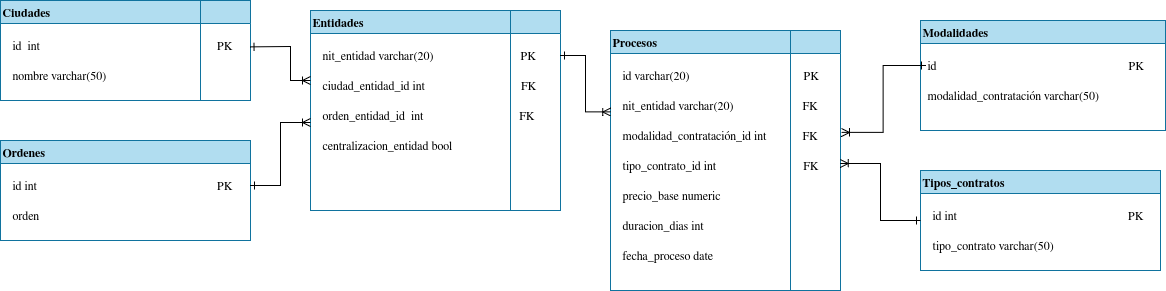

The diagram above was exported from draw.io. Its source (the exported page's mxGraphModel, read from the mxfile embedded in the PNG):
<mxGraphModel dx="2517" dy="973" grid="1" gridSize="10" guides="1" tooltips="1" connect="1" arrows="1" fold="1" page="1" pageScale="1" pageWidth="850" pageHeight="1100" math="0" shadow="0">
  <root>
    <mxCell id="0" />
    <mxCell id="1" parent="0" />
    <mxCell id="Y1xwTNuTSLCyk4eOuLaS-2" value="&lt;div align=&quot;left&quot;&gt;Entidades&lt;/div&gt;" style="swimlane;whiteSpace=wrap;html=1;startSize=23;align=left;fillColor=#b1ddf0;strokeColor=#10739E;" parent="1" vertex="1">
      <mxGeometry x="190" y="400" width="250" height="200" as="geometry" />
    </mxCell>
    <mxCell id="Y1xwTNuTSLCyk4eOuLaS-8" value="" style="swimlane;startSize=0;fontColor=#10739E;strokeColor=#10739E;" parent="Y1xwTNuTSLCyk4eOuLaS-2" vertex="1">
      <mxGeometry width="200" height="200" as="geometry">
        <mxRectangle x="290" y="140" width="50" height="40" as="alternateBounds" />
      </mxGeometry>
    </mxCell>
    <mxCell id="Y1xwTNuTSLCyk4eOuLaS-10" value="&lt;div align=&quot;left&quot;&gt;ciudad_entidad_id int&amp;nbsp;&amp;nbsp;&amp;nbsp;&amp;nbsp;&amp;nbsp;&amp;nbsp;&amp;nbsp;&amp;nbsp;&amp;nbsp;&amp;nbsp;&amp;nbsp;&amp;nbsp;&amp;nbsp;&amp;nbsp;&amp;nbsp;&amp;nbsp;&amp;nbsp;&amp;nbsp;&amp;nbsp;&amp;nbsp;&amp;nbsp;&amp;nbsp;&amp;nbsp;&amp;nbsp;&amp;nbsp;&amp;nbsp;&amp;nbsp;&amp;nbsp;&amp;nbsp;&amp;nbsp;&amp;nbsp; FK&lt;/div&gt;" style="text;html=1;align=left;verticalAlign=middle;resizable=0;points=[];autosize=1;strokeColor=none;fillColor=none;" parent="Y1xwTNuTSLCyk4eOuLaS-8" vertex="1">
      <mxGeometry x="10" y="60" width="240" height="30" as="geometry" />
    </mxCell>
    <mxCell id="Y1xwTNuTSLCyk4eOuLaS-13" value="&lt;div align=&quot;left&quot;&gt;orden_entidad_id&amp;nbsp; int&amp;nbsp;&amp;nbsp;&amp;nbsp;&amp;nbsp;&amp;nbsp;&amp;nbsp;&amp;nbsp;&amp;nbsp;&amp;nbsp;&amp;nbsp;&amp;nbsp;&amp;nbsp;&amp;nbsp;&amp;nbsp;&amp;nbsp;&amp;nbsp;&amp;nbsp;&amp;nbsp;&amp;nbsp;&amp;nbsp;&amp;nbsp;&amp;nbsp;&amp;nbsp;&amp;nbsp;&amp;nbsp;&amp;nbsp;&amp;nbsp;&amp;nbsp;&amp;nbsp;&amp;nbsp;&amp;nbsp; FK&lt;/div&gt;" style="text;html=1;align=left;verticalAlign=middle;resizable=0;points=[];autosize=1;strokeColor=none;fillColor=none;" parent="Y1xwTNuTSLCyk4eOuLaS-8" vertex="1">
      <mxGeometry x="10" y="90" width="240" height="30" as="geometry" />
    </mxCell>
    <mxCell id="Y1xwTNuTSLCyk4eOuLaS-4" value="&lt;div align=&quot;left&quot;&gt;nit_entidad varchar(20)&amp;nbsp;&amp;nbsp;&amp;nbsp;&amp;nbsp;&amp;nbsp;&amp;nbsp;&amp;nbsp;&amp;nbsp;&amp;nbsp;&amp;nbsp;&amp;nbsp;&amp;nbsp;&amp;nbsp;&amp;nbsp;&amp;nbsp;&amp;nbsp;&amp;nbsp;&amp;nbsp;&amp;nbsp;&amp;nbsp;&amp;nbsp;&amp;nbsp;&amp;nbsp;&amp;nbsp;&amp;nbsp;&amp;nbsp;&amp;nbsp;&amp;nbsp; PK&lt;/div&gt;" style="text;html=1;align=left;verticalAlign=middle;resizable=0;points=[];autosize=1;strokeColor=none;fillColor=none;" parent="Y1xwTNuTSLCyk4eOuLaS-8" vertex="1">
      <mxGeometry x="10" y="30" width="240" height="30" as="geometry" />
    </mxCell>
    <mxCell id="Y1xwTNuTSLCyk4eOuLaS-14" value="centralizacion_entidad bool" style="text;html=1;align=left;verticalAlign=middle;resizable=0;points=[];autosize=1;strokeColor=none;fillColor=none;" parent="Y1xwTNuTSLCyk4eOuLaS-8" vertex="1">
      <mxGeometry x="10" y="120" width="150" height="30" as="geometry" />
    </mxCell>
    <mxCell id="Y1xwTNuTSLCyk4eOuLaS-28" value="&lt;div align=&quot;left&quot;&gt;Procesos&lt;/div&gt;" style="swimlane;whiteSpace=wrap;html=1;startSize=23;align=left;fillColor=#b1ddf0;strokeColor=#10739E;" parent="1" vertex="1">
      <mxGeometry x="490" y="420" width="230" height="260" as="geometry" />
    </mxCell>
    <mxCell id="Y1xwTNuTSLCyk4eOuLaS-33" value="" style="swimlane;startSize=0;fontColor=#10739E;strokeColor=#10739E;" parent="Y1xwTNuTSLCyk4eOuLaS-28" vertex="1">
      <mxGeometry width="180" height="260" as="geometry">
        <mxRectangle x="290" y="140" width="50" height="40" as="alternateBounds" />
      </mxGeometry>
    </mxCell>
    <mxCell id="Y1xwTNuTSLCyk4eOuLaS-34" value="nit_entidad varchar(20)&amp;nbsp;&amp;nbsp;&amp;nbsp;&amp;nbsp;&amp;nbsp;&amp;nbsp;&amp;nbsp;&amp;nbsp;&amp;nbsp;&amp;nbsp;&amp;nbsp;&amp;nbsp;&amp;nbsp;&amp;nbsp;&amp;nbsp;&amp;nbsp;&amp;nbsp;&amp;nbsp;&amp;nbsp;&amp;nbsp;&amp;nbsp;&amp;nbsp; FK" style="text;html=1;align=left;verticalAlign=middle;resizable=0;points=[];autosize=1;strokeColor=none;fillColor=none;" parent="Y1xwTNuTSLCyk4eOuLaS-33" vertex="1">
      <mxGeometry x="10" y="60" width="220" height="30" as="geometry" />
    </mxCell>
    <mxCell id="Y1xwTNuTSLCyk4eOuLaS-35" value="&lt;div align=&quot;left&quot;&gt;fecha_proceso date&lt;/div&gt;" style="text;html=1;align=left;verticalAlign=middle;resizable=0;points=[];autosize=1;strokeColor=none;fillColor=none;" parent="Y1xwTNuTSLCyk4eOuLaS-33" vertex="1">
      <mxGeometry x="10" y="210" width="110" height="30" as="geometry" />
    </mxCell>
    <mxCell id="Y1xwTNuTSLCyk4eOuLaS-36" value="modalidad_contratación_id int&amp;nbsp;&amp;nbsp;&amp;nbsp;&amp;nbsp;&amp;nbsp;&amp;nbsp;&amp;nbsp;&amp;nbsp;&amp;nbsp;&amp;nbsp;&amp;nbsp; FK" style="text;html=1;align=left;verticalAlign=middle;resizable=0;points=[];autosize=1;strokeColor=none;fillColor=none;" parent="Y1xwTNuTSLCyk4eOuLaS-33" vertex="1">
      <mxGeometry x="10" y="90" width="220" height="30" as="geometry" />
    </mxCell>
    <mxCell id="Y1xwTNuTSLCyk4eOuLaS-37" value="&lt;div align=&quot;left&quot;&gt;id varchar(20)&amp;nbsp;&amp;nbsp;&amp;nbsp;&amp;nbsp;&amp;nbsp;&amp;nbsp;&amp;nbsp;&amp;nbsp;&amp;nbsp;&amp;nbsp;&amp;nbsp;&amp;nbsp;&amp;nbsp;&amp;nbsp;&amp;nbsp;&amp;nbsp;&amp;nbsp;&amp;nbsp;&amp;nbsp;&amp;nbsp;&amp;nbsp;&amp;nbsp;&amp;nbsp;&amp;nbsp;&amp;nbsp;&amp;nbsp;&amp;nbsp;&amp;nbsp;&amp;nbsp;&amp;nbsp;&amp;nbsp;&amp;nbsp;&amp;nbsp;&amp;nbsp;&amp;nbsp;&amp;nbsp;&amp;nbsp; PK&lt;/div&gt;" style="text;html=1;align=left;verticalAlign=middle;resizable=0;points=[];autosize=1;strokeColor=none;fillColor=none;" parent="Y1xwTNuTSLCyk4eOuLaS-33" vertex="1">
      <mxGeometry x="10" y="30" width="220" height="30" as="geometry" />
    </mxCell>
    <mxCell id="Y1xwTNuTSLCyk4eOuLaS-38" value="&lt;div align=&quot;left&quot;&gt;precio_base numeric&lt;/div&gt;" style="text;html=1;align=left;verticalAlign=middle;resizable=0;points=[];autosize=1;strokeColor=none;fillColor=none;" parent="Y1xwTNuTSLCyk4eOuLaS-33" vertex="1">
      <mxGeometry x="10" y="150" width="120" height="30" as="geometry" />
    </mxCell>
    <mxCell id="Y1xwTNuTSLCyk4eOuLaS-39" value="&lt;div align=&quot;left&quot;&gt;duracion_dias int&lt;/div&gt;" style="text;html=1;align=left;verticalAlign=middle;resizable=0;points=[];autosize=1;strokeColor=none;fillColor=none;" parent="Y1xwTNuTSLCyk4eOuLaS-33" vertex="1">
      <mxGeometry x="10" y="180" width="100" height="30" as="geometry" />
    </mxCell>
    <mxCell id="Y1xwTNuTSLCyk4eOuLaS-40" value="&lt;div align=&quot;left&quot;&gt;tipo_contrato_id int&amp;nbsp;&amp;nbsp;&amp;nbsp;&amp;nbsp;&amp;nbsp;&amp;nbsp;&amp;nbsp;&amp;nbsp;&amp;nbsp;&amp;nbsp;&amp;nbsp;&amp;nbsp;&amp;nbsp;&amp;nbsp;&amp;nbsp;&amp;nbsp;&amp;nbsp;&amp;nbsp;&amp;nbsp;&amp;nbsp;&amp;nbsp;&amp;nbsp;&amp;nbsp;&amp;nbsp;&amp;nbsp;&amp;nbsp;&amp;nbsp;&amp;nbsp; FK&lt;/div&gt;" style="text;html=1;align=left;verticalAlign=middle;resizable=0;points=[];autosize=1;strokeColor=none;fillColor=none;" parent="Y1xwTNuTSLCyk4eOuLaS-33" vertex="1">
      <mxGeometry x="10" y="120" width="220" height="30" as="geometry" />
    </mxCell>
    <mxCell id="Y1xwTNuTSLCyk4eOuLaS-45" value="&lt;div align=&quot;left&quot;&gt;Ciudades&lt;/div&gt;" style="swimlane;whiteSpace=wrap;html=1;startSize=23;align=left;fillColor=#b1ddf0;strokeColor=#10739E;" parent="1" vertex="1">
      <mxGeometry x="-120" y="390" width="250" height="100" as="geometry" />
    </mxCell>
    <mxCell id="Y1xwTNuTSLCyk4eOuLaS-50" value="" style="swimlane;startSize=0;fontColor=#10739E;strokeColor=#10739E;" parent="Y1xwTNuTSLCyk4eOuLaS-45" vertex="1">
      <mxGeometry width="200" height="100" as="geometry">
        <mxRectangle x="290" y="140" width="50" height="40" as="alternateBounds" />
      </mxGeometry>
    </mxCell>
    <mxCell id="Y1xwTNuTSLCyk4eOuLaS-51" value="id&amp;nbsp; int &amp;nbsp; &amp;nbsp;&amp;nbsp;&amp;nbsp;&amp;nbsp;&amp;nbsp;&amp;nbsp;&amp;nbsp;&amp;nbsp;&amp;nbsp;&amp;nbsp;&amp;nbsp;&amp;nbsp;&amp;nbsp;&amp;nbsp;&amp;nbsp;&amp;nbsp;&amp;nbsp;&amp;nbsp;&amp;nbsp;&amp;nbsp;&amp;nbsp;&amp;nbsp;&amp;nbsp;&amp;nbsp;&amp;nbsp;&amp;nbsp;&amp;nbsp;&amp;nbsp;&amp;nbsp;&amp;nbsp;&amp;nbsp;&amp;nbsp;&amp;nbsp;&amp;nbsp;&amp;nbsp;&amp;nbsp;&amp;nbsp;&amp;nbsp;&amp;nbsp;&amp;nbsp;&amp;nbsp;&amp;nbsp;&amp;nbsp;&amp;nbsp;&amp;nbsp;&amp;nbsp;&amp;nbsp;&amp;nbsp;&amp;nbsp;&amp;nbsp;&amp;nbsp;&amp;nbsp;&amp;nbsp;&amp;nbsp;&amp;nbsp; PK " style="text;html=1;align=left;verticalAlign=middle;resizable=0;points=[];autosize=1;strokeColor=none;fillColor=none;" parent="Y1xwTNuTSLCyk4eOuLaS-50" vertex="1">
      <mxGeometry x="10" y="30" width="240" height="30" as="geometry" />
    </mxCell>
    <mxCell id="uGbcSn-EqGsX3kayMPFC-1" value="nombre varchar(50)" style="text;html=1;align=left;verticalAlign=middle;resizable=0;points=[];autosize=1;strokeColor=none;fillColor=none;" vertex="1" parent="Y1xwTNuTSLCyk4eOuLaS-50">
      <mxGeometry x="10" y="60" width="120" height="30" as="geometry" />
    </mxCell>
    <mxCell id="Y1xwTNuTSLCyk4eOuLaS-70" value="&lt;div align=&quot;left&quot;&gt;Modalidades&lt;/div&gt;" style="swimlane;whiteSpace=wrap;html=1;startSize=23;align=left;fillColor=#b1ddf0;strokeColor=#10739E;" parent="1" vertex="1">
      <mxGeometry x="800" y="410" width="245" height="110" as="geometry" />
    </mxCell>
    <mxCell id="Y1xwTNuTSLCyk4eOuLaS-72" value="" style="swimlane;startSize=0;fontColor=#10739E;strokeColor=#10739E;" parent="Y1xwTNuTSLCyk4eOuLaS-70" vertex="1">
      <mxGeometry width="245" height="110" as="geometry">
        <mxRectangle x="290" y="140" width="50" height="40" as="alternateBounds" />
      </mxGeometry>
    </mxCell>
    <mxCell id="Y1xwTNuTSLCyk4eOuLaS-73" value="modalidad_contratación varchar(50)" style="text;html=1;align=left;verticalAlign=middle;resizable=0;points=[];autosize=1;strokeColor=none;fillColor=none;" parent="Y1xwTNuTSLCyk4eOuLaS-72" vertex="1">
      <mxGeometry x="5" y="60" width="190" height="30" as="geometry" />
    </mxCell>
    <mxCell id="uGbcSn-EqGsX3kayMPFC-10" value="id&amp;nbsp;&amp;nbsp;&amp;nbsp;&amp;nbsp;&amp;nbsp;&amp;nbsp;&amp;nbsp;&amp;nbsp;&amp;nbsp;&amp;nbsp;&amp;nbsp;&amp;nbsp;&amp;nbsp;&amp;nbsp;&amp;nbsp;&amp;nbsp;&amp;nbsp;&amp;nbsp;&amp;nbsp;&amp;nbsp;&amp;nbsp;&amp;nbsp;&amp;nbsp;&amp;nbsp;&amp;nbsp;&amp;nbsp;&amp;nbsp;&amp;nbsp;&amp;nbsp;&amp;nbsp;&amp;nbsp;&amp;nbsp;&amp;nbsp;&amp;nbsp;&amp;nbsp;&amp;nbsp;&amp;nbsp;&amp;nbsp;&amp;nbsp;&amp;nbsp;&amp;nbsp;&amp;nbsp;&amp;nbsp;&amp;nbsp;&amp;nbsp;&amp;nbsp;&amp;nbsp;&amp;nbsp;&amp;nbsp;&amp;nbsp;&amp;nbsp;&amp;nbsp;&amp;nbsp;&amp;nbsp;&amp;nbsp;&amp;nbsp;&amp;nbsp;&amp;nbsp;&amp;nbsp;&amp;nbsp;&amp;nbsp;&amp;nbsp;&amp;nbsp; PK" style="text;html=1;align=left;verticalAlign=middle;resizable=0;points=[];autosize=1;strokeColor=none;fillColor=none;" vertex="1" parent="Y1xwTNuTSLCyk4eOuLaS-72">
      <mxGeometry x="5" y="30" width="240" height="30" as="geometry" />
    </mxCell>
    <mxCell id="Y1xwTNuTSLCyk4eOuLaS-76" value="&lt;div align=&quot;left&quot;&gt;Tipos_contratos&lt;/div&gt;" style="swimlane;whiteSpace=wrap;html=1;startSize=23;align=left;fillColor=#b1ddf0;strokeColor=#10739E;" parent="1" vertex="1">
      <mxGeometry x="800" y="560" width="240" height="100" as="geometry" />
    </mxCell>
    <mxCell id="Y1xwTNuTSLCyk4eOuLaS-78" value="" style="swimlane;startSize=0;fontColor=#10739E;strokeColor=#10739E;" parent="Y1xwTNuTSLCyk4eOuLaS-76" vertex="1">
      <mxGeometry width="240" height="100" as="geometry">
        <mxRectangle x="290" y="140" width="50" height="40" as="alternateBounds" />
      </mxGeometry>
    </mxCell>
    <mxCell id="Y1xwTNuTSLCyk4eOuLaS-79" value="tipo_contrato varchar(50)" style="text;html=1;align=left;verticalAlign=middle;resizable=0;points=[];autosize=1;strokeColor=none;fillColor=none;" parent="Y1xwTNuTSLCyk4eOuLaS-78" vertex="1">
      <mxGeometry x="10" y="60" width="140" height="30" as="geometry" />
    </mxCell>
    <mxCell id="uGbcSn-EqGsX3kayMPFC-9" value="id int&amp;nbsp;&amp;nbsp;&amp;nbsp;&amp;nbsp;&amp;nbsp;&amp;nbsp;&amp;nbsp;&amp;nbsp;&amp;nbsp;&amp;nbsp;&amp;nbsp;&amp;nbsp;&amp;nbsp;&amp;nbsp;&amp;nbsp;&amp;nbsp;&amp;nbsp;&amp;nbsp;&amp;nbsp;&amp;nbsp;&amp;nbsp;&amp;nbsp;&amp;nbsp;&amp;nbsp;&amp;nbsp;&amp;nbsp;&amp;nbsp;&amp;nbsp;&amp;nbsp;&amp;nbsp;&amp;nbsp;&amp;nbsp;&amp;nbsp;&amp;nbsp;&amp;nbsp;&amp;nbsp;&amp;nbsp;&amp;nbsp;&amp;nbsp;&amp;nbsp;&amp;nbsp;&amp;nbsp;&amp;nbsp;&amp;nbsp;&amp;nbsp;&amp;nbsp;&amp;nbsp;&amp;nbsp;&amp;nbsp;&amp;nbsp;&amp;nbsp;&amp;nbsp;&amp;nbsp;&amp;nbsp;&amp;nbsp;&amp;nbsp; PK" style="text;html=1;align=left;verticalAlign=middle;resizable=0;points=[];autosize=1;strokeColor=none;fillColor=none;" vertex="1" parent="Y1xwTNuTSLCyk4eOuLaS-78">
      <mxGeometry x="10" y="30" width="230" height="30" as="geometry" />
    </mxCell>
    <mxCell id="uGbcSn-EqGsX3kayMPFC-2" value="Ordenes" style="swimlane;whiteSpace=wrap;html=1;startSize=23;align=left;fillColor=#b1ddf0;strokeColor=#10739E;" vertex="1" parent="1">
      <mxGeometry x="-120" y="530" width="250" height="100" as="geometry" />
    </mxCell>
    <mxCell id="uGbcSn-EqGsX3kayMPFC-3" value="" style="swimlane;startSize=0;fontColor=#10739E;strokeColor=#10739E;" vertex="1" parent="uGbcSn-EqGsX3kayMPFC-2">
      <mxGeometry width="250" height="100" as="geometry">
        <mxRectangle x="290" y="140" width="50" height="40" as="alternateBounds" />
      </mxGeometry>
    </mxCell>
    <mxCell id="uGbcSn-EqGsX3kayMPFC-4" value="id int &amp;nbsp;&amp;nbsp;&amp;nbsp;&amp;nbsp;&amp;nbsp;&amp;nbsp;&amp;nbsp;&amp;nbsp;&amp;nbsp;&amp;nbsp;&amp;nbsp;&amp;nbsp;&amp;nbsp;&amp;nbsp;&amp;nbsp;&amp;nbsp;&amp;nbsp;&amp;nbsp;&amp;nbsp;&amp;nbsp;&amp;nbsp;&amp;nbsp;&amp;nbsp;&amp;nbsp;&amp;nbsp;&amp;nbsp;&amp;nbsp;&amp;nbsp;&amp;nbsp;&amp;nbsp;&amp;nbsp;&amp;nbsp;&amp;nbsp;&amp;nbsp;&amp;nbsp;&amp;nbsp;&amp;nbsp;&amp;nbsp;&amp;nbsp;&amp;nbsp;&amp;nbsp;&amp;nbsp;&amp;nbsp;&amp;nbsp;&amp;nbsp;&amp;nbsp;&amp;nbsp;&amp;nbsp;&amp;nbsp;&amp;nbsp;&amp;nbsp;&amp;nbsp;&amp;nbsp;&amp;nbsp;&amp;nbsp;&amp;nbsp;&amp;nbsp;&amp;nbsp; PK " style="text;html=1;align=left;verticalAlign=middle;resizable=0;points=[];autosize=1;strokeColor=none;fillColor=none;" vertex="1" parent="uGbcSn-EqGsX3kayMPFC-3">
      <mxGeometry x="10" y="30" width="240" height="30" as="geometry" />
    </mxCell>
    <mxCell id="uGbcSn-EqGsX3kayMPFC-5" value="orden" style="text;html=1;align=left;verticalAlign=middle;resizable=0;points=[];autosize=1;strokeColor=none;fillColor=none;" vertex="1" parent="uGbcSn-EqGsX3kayMPFC-3">
      <mxGeometry x="10" y="60" width="50" height="30" as="geometry" />
    </mxCell>
    <mxCell id="uGbcSn-EqGsX3kayMPFC-11" value="" style="endArrow=ERoneToMany;html=1;rounded=0;endFill=0;startArrow=ERone;startFill=0;exitX=0.998;exitY=0.546;exitDx=0;exitDy=0;exitPerimeter=0;" edge="1" parent="1" source="Y1xwTNuTSLCyk4eOuLaS-51">
      <mxGeometry width="50" height="50" relative="1" as="geometry">
        <mxPoint x="40" y="530" as="sourcePoint" />
        <mxPoint x="190" y="470" as="targetPoint" />
        <Array as="points">
          <mxPoint x="170" y="436" />
          <mxPoint x="170" y="470" />
        </Array>
      </mxGeometry>
    </mxCell>
    <mxCell id="uGbcSn-EqGsX3kayMPFC-15" style="edgeStyle=orthogonalEdgeStyle;rounded=0;orthogonalLoop=1;jettySize=auto;html=1;entryX=0;entryY=0.56;entryDx=0;entryDy=0;entryPerimeter=0;endArrow=ERoneToMany;endFill=0;startArrow=ERone;startFill=0;" edge="1" parent="1" source="uGbcSn-EqGsX3kayMPFC-4" target="Y1xwTNuTSLCyk4eOuLaS-8">
      <mxGeometry relative="1" as="geometry" />
    </mxCell>
    <mxCell id="uGbcSn-EqGsX3kayMPFC-16" style="edgeStyle=orthogonalEdgeStyle;rounded=0;orthogonalLoop=1;jettySize=auto;html=1;entryX=0.002;entryY=0.313;entryDx=0;entryDy=0;entryPerimeter=0;endArrow=ERoneToMany;endFill=0;startArrow=ERone;startFill=0;" edge="1" parent="1" source="Y1xwTNuTSLCyk4eOuLaS-4" target="Y1xwTNuTSLCyk4eOuLaS-33">
      <mxGeometry relative="1" as="geometry" />
    </mxCell>
    <mxCell id="uGbcSn-EqGsX3kayMPFC-18" style="edgeStyle=orthogonalEdgeStyle;rounded=0;orthogonalLoop=1;jettySize=auto;html=1;entryX=1.004;entryY=0.396;entryDx=0;entryDy=0;entryPerimeter=0;endArrow=ERoneToMany;endFill=0;startArrow=ERone;startFill=0;" edge="1" parent="1" source="uGbcSn-EqGsX3kayMPFC-10" target="Y1xwTNuTSLCyk4eOuLaS-36">
      <mxGeometry relative="1" as="geometry" />
    </mxCell>
    <mxCell id="uGbcSn-EqGsX3kayMPFC-19" style="edgeStyle=orthogonalEdgeStyle;rounded=0;orthogonalLoop=1;jettySize=auto;html=1;entryX=0.999;entryY=0.433;entryDx=0;entryDy=0;entryPerimeter=0;exitX=0;exitY=0.5;exitDx=0;exitDy=0;endArrow=ERoneToMany;endFill=0;startArrow=ERone;startFill=0;" edge="1" parent="1" source="Y1xwTNuTSLCyk4eOuLaS-78" target="Y1xwTNuTSLCyk4eOuLaS-40">
      <mxGeometry relative="1" as="geometry" />
    </mxCell>
  </root>
</mxGraphModel>